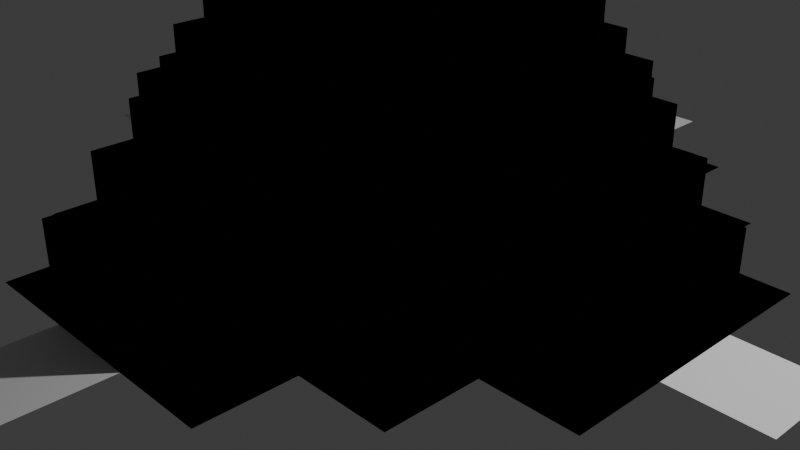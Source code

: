 # Source: quadratic_surface_4.blend  (saved by Blender 4.5.91; exported with 4.5.12 LTS)
import bpy
from mathutils import Matrix  # noqa: F401  (used for matrix-valued properties, if any)

bpy.ops.wm.read_factory_settings(use_empty=True)
scene = bpy.context.scene
scene.name = 'Scene'

# ---- collections
col_collection = bpy.data.collections.new('Collection'); scene.collection.children.link(col_collection)

# ---- node groups
ng_quadratic_surface = bpy.data.node_groups.new('Quadratic Surface', 'GeometryNodeTree')
_s = ng_quadratic_surface.interface.new_socket(name='Geometry', in_out='OUTPUT', socket_type='NodeSocketGeometry')
_s = ng_quadratic_surface.interface.new_socket(name='Geometry', in_out='INPUT', socket_type='NodeSocketGeometry')
_s = ng_quadratic_surface.interface.new_socket(name='Iteration', in_out='INPUT', socket_type='NodeSocketInt')
_s.min_value = 0
_s.max_value = 4
ng_quadratic_surface.is_modifier = True
_N = ng_quadratic_surface.nodes; _L = ng_quadratic_surface.links
n0 = _N.new('NodeGroupInput'); n0.name = 'Group Input'; n0.location = (-835, -1)
n1 = _N.new('NodeGroupOutput'); n1.name = 'Group Output'; n1.location = (1733, 186)
n2 = _N.new('GeometryNodeMeshCube'); n2.name = 'Cube'; n2.location = (-335, 139)
n3 = _N.new('GeometryNodeSplitToInstances'); n3.name = 'Split to Instances'; n3.location = (-65, 183)
n4 = _N.new('GeometryNodeExtrudeMesh'); n4.name = 'Extrude Mesh'; n4.location = (698, 323)
n5 = _N.new('GeometryNodeRepeatInput'); n5.name = 'Repeat Input'; n5.location = (218, 267)
n6 = _N.new('GeometryNodeRepeatOutput'); n6.name = 'Repeat Output'; n6.location = (973, 144)
n7 = _N.new('GeometryNodeInputPosition'); n7.name = 'Position'; n7.location = (235, -223)
n8 = _N.new('ShaderNodeSeparateXYZ'); n8.name = 'Separate XYZ'; n8.location = (486, -137)
n9 = _N.new('GeometryNodeDeleteGeometry'); n9.name = 'Delete Geometry'; n9.location = (1101, -158)
n10 = _N.new('ShaderNodeMath'); n10.name = 'Math'; n10.location = (814, -179)
n10.operation = 'MULTIPLY'
n10.inputs[1].default_value = -1.0
n11 = _N.new('GeometryNodeTransform'); n11.name = 'Transform Geometry'; n11.location = (1333, 12)
n11.inputs[1].default_value = (0.0, 0.0, -0.5)
n12 = _N.new('GeometryNodeRealizeInstances'); n12.name = 'Realize Instances'; n12.location = (1553, 95)
n5.pair_with_output(n6)
_L.new(n2.outputs[0], n3.inputs[0])
_L.new(n3.outputs[0], n5.inputs[1])
_L.new(n5.outputs[1], n4.inputs[0])
_L.new(n4.outputs[0], n6.inputs[0])
_L.new(n7.outputs[0], n8.inputs[0])
_L.new(n12.outputs[0], n1.inputs[0])
_L.new(n10.outputs[0], n9.inputs[1])
_L.new(n6.outputs[0], n9.inputs[0])
_L.new(n8.outputs[2], n10.inputs[0])
_L.new(n0.outputs[1], n5.inputs[0])
_L.new(n9.outputs[0], n11.inputs[0])
_L.new(n11.outputs[0], n12.inputs[0])
n1.is_active_output = True

# ---- world
world_world = bpy.data.worlds.new('World'); scene.world = world_world
world_world.use_nodes = True; world_world.node_tree.nodes.clear()
_N = world_world.node_tree.nodes; _L = world_world.node_tree.links
n0 = _N.new('ShaderNodeOutputWorld'); n0.name = 'World Output'; n0.location = (200, 100)
n1 = _N.new('ShaderNodeBackground'); n1.name = 'Background'; n1.location = (-200, 100)
n1.inputs[0].default_value = (0.05088, 0.05088, 0.05088, 1.0)
_L.new(n1.outputs[0], n0.inputs[0])
n0.is_active_output = True
world_world.color = (0.05088, 0.05088, 0.05088)
world_world.sun_shadow_jitter_overblur = 0.0

# ---- cameras
cam_camera = bpy.data.cameras.new('Camera')
cam_camera.clip_end = 100.0
cam_camera.ortho_scale = 7.314

# ---- lights
light_light = bpy.data.lights.new('Light', 'POINT')
light_light.energy = 1000.0
light_light.shadow_soft_size = 0.1

# ---- meshes
me_plane = bpy.data.meshes.new('Plane')
me_plane.from_pydata([(-1.0, -1.0, 0.0), (1.0, -1.0, 0.0), (-1.0, 1.0, 0.0), (1.0, 1.0, 0.0)], [], [(0, 1, 3, 2)])
_uv = me_plane.uv_layers.new(name='UVMap')
_uv.uv.foreach_set('vector', [0.0, 0.0, 1.0, 0.0, 1.0, 1.0, 0.0, 1.0])
me_plane.update()

# ---- objects
ob_light = bpy.data.objects.new('Light', light_light)
ob_camera = bpy.data.objects.new('Camera', cam_camera)
ob_plane = bpy.data.objects.new('Plane', me_plane)

# ---- transforms, parenting, visibility, modifiers, constraints
ob_light.location = (4.076, 1.005, 5.904)
ob_light.rotation_euler = (0.6503, 0.05522, 1.866)
ob_light.lock_rotations_4d = False
ob_light.empty_display_type = 'ARROWS'
ob_light.color = (0.0, 0.0, 0.0, 0.0)
ob_light.lineart.crease_threshold = 0.0
ob_camera.location = (7.359, -6.926, 4.958)
ob_camera.rotation_euler = (1.109, 0.0, 0.8149)
ob_camera.lock_rotations_4d = False
ob_camera.empty_display_type = 'ARROWS'
ob_camera.color = (0.0, 0.0, 0.0, 0.0)
ob_camera.display_type = 'WIRE'
ob_camera.lineart.crease_threshold = 0.0
ob_plane.location = (0.0, 0.0, 0.0)
_m = ob_plane.modifiers.new('GeometryNodes', 'NODES')
_m.node_group = ng_quadratic_surface
_gi = [s.identifier for s in ng_quadratic_surface.interface.items_tree if s.item_type == 'SOCKET' and s.in_out == 'INPUT']
_m[_gi[1]] = 4  # Iteration
_m.open_named_attributes_panel = True

# ---- collection membership
col_collection.objects.link(ob_light)
col_collection.objects.link(ob_camera)
col_collection.objects.link(ob_plane)

# ---- scene / render settings (as saved in the file)
scene.camera = ob_camera
scene.frame_start = 1; scene.frame_end = 250; scene.frame_set(1)
scene.render.engine = 'BLENDER_EEVEE_NEXT'
scene.render.bake_bias = 0.0
scene.render.bake_samples = 0
scene.cycles.sampling_pattern = 'TABULATED_SOBOL'
scene.eevee.use_volume_custom_range = False
bpy.context.view_layer.update()
